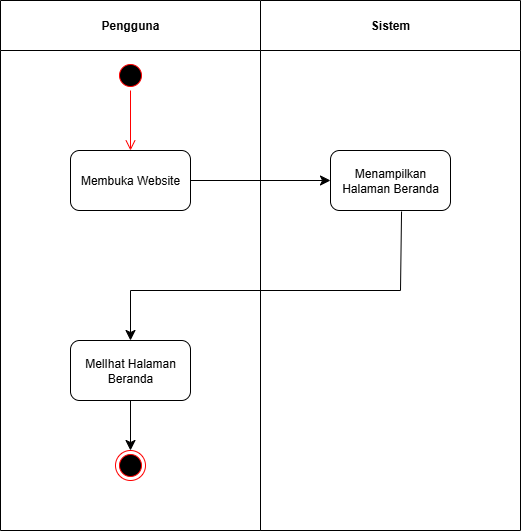

The diagram above was exported from draw.io. Its source (the exported page's mxGraphModel, read from the mxfile embedded in the PNG):
<mxGraphModel dx="1426" dy="783" grid="1" gridSize="10" guides="1" tooltips="1" connect="1" arrows="1" fold="1" page="1" pageScale="1" pageWidth="850" pageHeight="1100" math="0" shadow="0">
  <root>
    <mxCell id="0" />
    <mxCell id="1" parent="0" />
    <mxCell id="eFBH1SX-QSE-yJVw5XWc-35" value="Sistem" style="swimlane;whiteSpace=wrap;html=1;startSize=50;" vertex="1" parent="1">
      <mxGeometry x="380" y="150" width="260" height="530" as="geometry" />
    </mxCell>
    <mxCell id="eFBH1SX-QSE-yJVw5XWc-36" value="Menampilkan Halaman Beranda" style="rounded=1;whiteSpace=wrap;html=1;" vertex="1" parent="eFBH1SX-QSE-yJVw5XWc-35">
      <mxGeometry x="70" y="150" width="120" height="60" as="geometry" />
    </mxCell>
    <mxCell id="eFBH1SX-QSE-yJVw5XWc-37" value="Pengguna" style="swimlane;whiteSpace=wrap;html=1;startSize=50;" vertex="1" parent="1">
      <mxGeometry x="120" y="150" width="260" height="530" as="geometry" />
    </mxCell>
    <mxCell id="eFBH1SX-QSE-yJVw5XWc-38" value="" style="ellipse;html=1;shape=startState;fillColor=#000000;strokeColor=#ff0000;" vertex="1" parent="eFBH1SX-QSE-yJVw5XWc-37">
      <mxGeometry x="115" y="60" width="30" height="30" as="geometry" />
    </mxCell>
    <mxCell id="eFBH1SX-QSE-yJVw5XWc-39" value="" style="edgeStyle=orthogonalEdgeStyle;html=1;verticalAlign=bottom;endArrow=open;endSize=8;strokeColor=#ff0000;rounded=0;" edge="1" parent="eFBH1SX-QSE-yJVw5XWc-37" source="eFBH1SX-QSE-yJVw5XWc-38">
      <mxGeometry relative="1" as="geometry">
        <mxPoint x="130" y="150" as="targetPoint" />
      </mxGeometry>
    </mxCell>
    <mxCell id="eFBH1SX-QSE-yJVw5XWc-40" value="Membuka Website" style="rounded=1;whiteSpace=wrap;html=1;" vertex="1" parent="eFBH1SX-QSE-yJVw5XWc-37">
      <mxGeometry x="70" y="150" width="120" height="60" as="geometry" />
    </mxCell>
    <mxCell id="eFBH1SX-QSE-yJVw5XWc-41" value="MelIhat Halaman Beranda" style="rounded=1;whiteSpace=wrap;html=1;" vertex="1" parent="eFBH1SX-QSE-yJVw5XWc-37">
      <mxGeometry x="70" y="340" width="120" height="60" as="geometry" />
    </mxCell>
    <mxCell id="eFBH1SX-QSE-yJVw5XWc-42" value="" style="ellipse;html=1;shape=endState;fillColor=#000000;strokeColor=#ff0000;" vertex="1" parent="eFBH1SX-QSE-yJVw5XWc-37">
      <mxGeometry x="115" y="450" width="30" height="30" as="geometry" />
    </mxCell>
    <mxCell id="eFBH1SX-QSE-yJVw5XWc-43" value="" style="endArrow=classic;html=1;rounded=0;fontSize=12;startSize=8;endSize=8;curved=1;exitX=1;exitY=0.5;exitDx=0;exitDy=0;entryX=0;entryY=0.5;entryDx=0;entryDy=0;" edge="1" parent="1" source="eFBH1SX-QSE-yJVw5XWc-40" target="eFBH1SX-QSE-yJVw5XWc-36">
      <mxGeometry width="50" height="50" relative="1" as="geometry">
        <mxPoint x="390" y="450" as="sourcePoint" />
        <mxPoint x="440" y="400" as="targetPoint" />
      </mxGeometry>
    </mxCell>
    <mxCell id="eFBH1SX-QSE-yJVw5XWc-44" value="" style="endArrow=none;html=1;rounded=0;fontSize=12;startSize=8;endSize=8;curved=1;entryX=0.592;entryY=1.017;entryDx=0;entryDy=0;entryPerimeter=0;" edge="1" parent="1" target="eFBH1SX-QSE-yJVw5XWc-36">
      <mxGeometry width="50" height="50" relative="1" as="geometry">
        <mxPoint x="520" y="440" as="sourcePoint" />
        <mxPoint x="440" y="400" as="targetPoint" />
      </mxGeometry>
    </mxCell>
    <mxCell id="eFBH1SX-QSE-yJVw5XWc-45" value="" style="endArrow=none;html=1;rounded=0;fontSize=12;startSize=8;endSize=8;curved=1;" edge="1" parent="1">
      <mxGeometry width="50" height="50" relative="1" as="geometry">
        <mxPoint x="250" y="440" as="sourcePoint" />
        <mxPoint x="520" y="440" as="targetPoint" />
      </mxGeometry>
    </mxCell>
    <mxCell id="eFBH1SX-QSE-yJVw5XWc-46" value="" style="endArrow=classic;html=1;rounded=0;fontSize=12;startSize=8;endSize=8;curved=1;entryX=0.5;entryY=0;entryDx=0;entryDy=0;" edge="1" parent="1" target="eFBH1SX-QSE-yJVw5XWc-41">
      <mxGeometry width="50" height="50" relative="1" as="geometry">
        <mxPoint x="250" y="440" as="sourcePoint" />
        <mxPoint x="440" y="400" as="targetPoint" />
      </mxGeometry>
    </mxCell>
    <mxCell id="eFBH1SX-QSE-yJVw5XWc-47" value="" style="endArrow=classic;html=1;rounded=0;fontSize=12;startSize=8;endSize=8;curved=1;exitX=0.5;exitY=1;exitDx=0;exitDy=0;" edge="1" parent="1" source="eFBH1SX-QSE-yJVw5XWc-41">
      <mxGeometry width="50" height="50" relative="1" as="geometry">
        <mxPoint x="390" y="450" as="sourcePoint" />
        <mxPoint x="250" y="600" as="targetPoint" />
      </mxGeometry>
    </mxCell>
  </root>
</mxGraphModel>